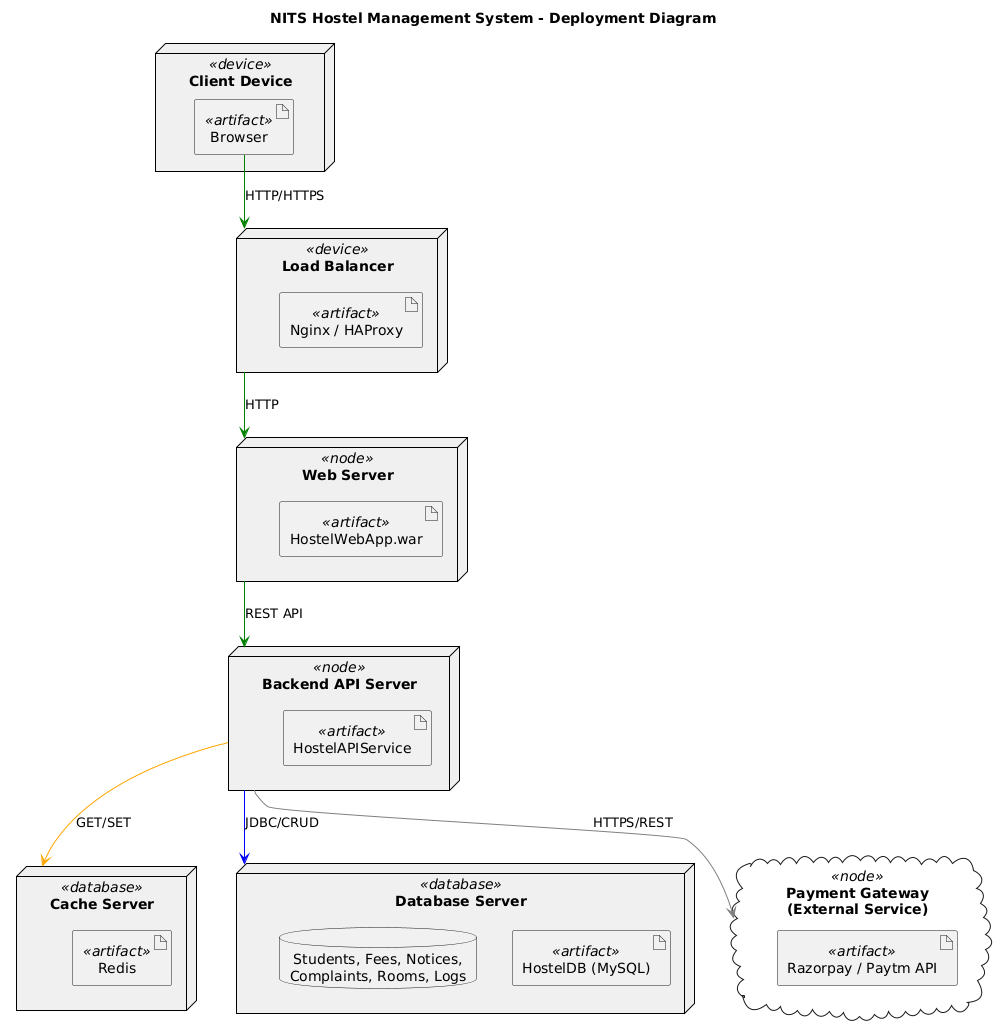

The diagram above was rendered by PlantUML. Its source (embedded in the PNG):
@startuml
skinparam componentStyle rectangle
skinparam defaultTextAlignment center
skinparam node {
  BackgroundColor #F0F0F0
  BorderColor black
}

title NITS Hostel Management System - Deployment Diagram

' === Client Device ===
node "Client Device" <<device>> {
  artifact "Browser" <<artifact>>
}

' === Load Balancer Node ===
node "Load Balancer" <<device>> {
  artifact "Nginx / HAProxy" <<artifact>>
}

' === Web Server ===
node "Web Server" <<node>> {
  artifact "HostelWebApp.war" <<artifact>>
}

' === Backend API Server ===
node "Backend API Server" <<node>> {
  artifact "HostelAPIService" <<artifact>>
}

' === Cache Server ===
node "Cache Server" <<database>> {
  artifact "Redis" <<artifact>>
}

' === Database Server ===
node "Database Server" <<database>> {
  artifact "HostelDB (MySQL)" <<artifact>>
  database "Students, Fees, Notices,\nComplaints, Rooms, Logs"
}

' === External Service ===
cloud "Payment Gateway\n(External Service)" <<node>> {
  artifact "Razorpay / Paytm API" <<artifact>>
}

' === Communication Paths (Top to Bottom) ===
"Browser" -down[#green]-> "Load Balancer" : HTTP/HTTPS
"Load Balancer" -down[#green]-> "Web Server" : HTTP
"Web Server" -down[#green]-> "Backend API Server" : REST API
"Backend API Server" -down[#blue]-> "Database Server" : JDBC/CRUD
"Backend API Server" -down[#orange]-> "Cache Server" : GET/SET
"Backend API Server" -down[#gray]-> "Payment Gateway\n(External Service)" : HTTPS/REST
@enduml